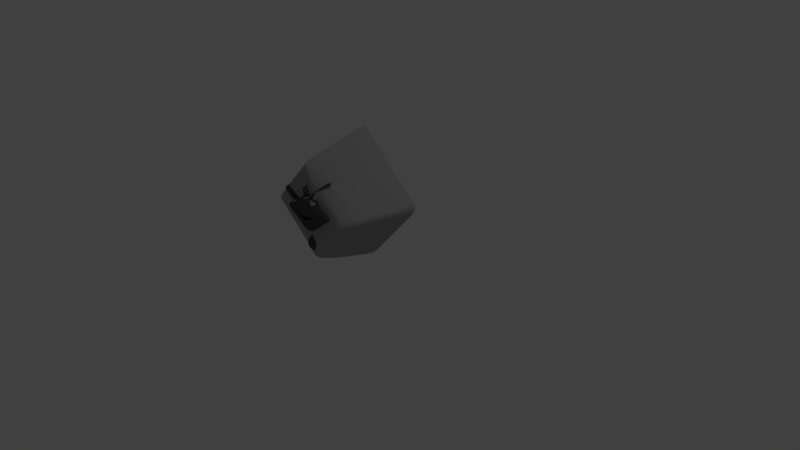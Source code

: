 # Source: ZeldaEyes2.blend  (saved by Blender 2.79.0; exported with 4.5.12 LTS)
import bpy
from mathutils import Matrix  # noqa: F401  (used for matrix-valued properties, if any)

bpy.ops.wm.read_factory_settings(use_empty=True)
scene = bpy.context.scene
scene.name = 'Scene'

# ---- collections
col_collection_1 = bpy.data.collections.new('Collection 1'); scene.collection.children.link(col_collection_1)

# ---- materials (node trees are filled in below, after node groups)
mat_material = bpy.data.materials.new('Material')
mat_material.alpha_threshold = 0.0
mat_material.diffuse_color = (0.3844, 0.3844, 0.3844, 1.0)
mat_material.roughness = 0.5
mat_material.line_color = (0.0, 0.0, 0.0, 1.0)
mat_material_001 = bpy.data.materials.new('Material.001')
mat_material_001.alpha_threshold = 0.0
mat_material_001.diffuse_color = (0.0, 0.0, 0.0, 1.0)
mat_material_001.roughness = 0.5
mat_material_002 = bpy.data.materials.new('Material.002')
mat_material_002.alpha_threshold = 0.0
mat_material_002.roughness = 0.5

# ---- material node trees
mat_material_002.use_nodes = True; mat_material_002.node_tree.nodes.clear()
_N = mat_material_002.node_tree.nodes; _L = mat_material_002.node_tree.links
n0 = _N.new('ShaderNodeOutputMaterial'); n0.name = 'Material Output'; n0.location = (300, 300)
n1 = _N.new('ShaderNodeBsdfDiffuse'); n1.name = 'Diffuse BSDF'; n1.location = (10, 300)
n1.inputs[0].default_value = (0.08001, 0.08001, 0.08001, 1.0)
_L.new(n1.outputs[0], n0.inputs[0])
n0.is_active_output = True

# ---- world
world_world = bpy.data.worlds.new('World'); scene.world = world_world
world_world.color = (0.05088, 0.05088, 0.05088)
world_world.use_sun_shadow = False
world_world.sun_shadow_jitter_overblur = 0.0
world_world.cycles.sampling_method = 'MANUAL'

# ---- cameras
cam_camera = bpy.data.cameras.new('Camera')
cam_camera.clip_end = 100.0
cam_camera.lens = 35.0
cam_camera.sensor_width = 32.0
cam_camera.sensor_height = 18.0
cam_camera.ortho_scale = 7.314
cam_camera.dof.focus_distance = 0.0

# ---- lights
light_lamp = bpy.data.lights.new('Lamp', 'POINT')
light_lamp.transmission_factor = 0.0
light_lamp.cutoff_distance = 30.0
light_lamp.energy = 100.0
light_lamp.shadow_buffer_clip_start = 1.001
light_lamp.shadow_soft_size = 0.1
light_lamp.shadow_maximum_resolution = 0.006
light_lamp.use_absolute_resolution = True

# ---- meshes
me_cube = bpy.data.meshes.new('Cube')
me_cube.from_pydata([(1.34, 1.0, -1.34), (1.0, -1.0, -1.0), (-1.0, -1.0, -1.0), (-1.34, 1.0, -1.34), (1.34, 1.0, 1.34), (1.0, -1.0, 1.0), (-1.0, -1.0, 1.0), (-1.34, 1.0, 1.34), (1.34, 1.0, 0.6185), (1.0, -1.0, 0.4617), (-1.0, -1.0, 0.4617), (-1.34, 1.0, 0.6185), (-0.6643, 1.0, -1.34), (-0.4958, -1.0, -1.0), (-0.6643, 1.0, 1.34), (-0.6546, -1.0, 1.005), (-0.6643, 1.0, 0.6185), (-0.3001, -1.0, 0.4345), (0.7979, 1.0, -1.34), (0.5956, -1.0, -1.0), (0.7979, 1.0, 1.34), (0.5956, -1.0, 1.0), (0.7979, 1.0, 0.6185), (0.565, -1.0, 0.7064), (1.34, 1.0, -0.6979), (1.0, -1.0, -0.5209), (-1.0, -1.0, -0.5209), (-1.34, 1.0, -0.6979), (-0.6542, -1.0, -0.5037), (-0.6643, 1.0, -0.6979), (0.7979, 1.0, -0.6979), (0.3859, -1.0, -0.3487), (-1.34, 1.0, -1.34), (-1.0, -1.0, -1.0), (-1.34, 1.0, 1.34), (-1.0, -1.0, 1.0), (-1.34, 1.0, 0.6185), (-0.9755, -1.0, 0.7833), (-1.0, -1.0, -0.5209), (-1.34, 1.0, -0.6979), (1.34, 1.0, -1.34), (-1.34, 1.0, -1.34), (1.34, 1.0, 1.34), (-1.34, 1.0, 1.34), (-1.34, 1.0, 0.6185), (1.34, 1.0, 0.6185), (-0.6643, 1.0, 1.34), (-0.6643, 1.0, -1.34), (0.7979, 1.0, -1.34), (0.7979, 1.0, 1.34), (1.34, 1.0, -0.6979), (-1.34, 1.0, -0.6979), (-1.34, 1.0, 1.34), (-1.34, 1.0, -1.34), (0.565, -1.178, 0.7064), (-0.3001, -1.178, 0.4345), (-0.6542, -1.178, -0.5037), (0.3859, -1.178, -0.3487), (1.34, 1.0, 0.6185), (1.0, -1.0, 0.4617), (-0.9822, -1.0, 0.8319), (-1.34, 1.0, 0.6185), (-0.6643, 1.0, 0.6185), (-0.3001, -1.0, 0.4345), (0.565, -1.0, 0.7064), (0.7979, 1.0, 0.6185), (-1.34, 1.0, 0.6185), (-0.9962, -1.0, 0.9195), (-1.34, 1.0, 0.6185), (1.34, 1.0, 0.6185), (-0.6643, 1.0, -1.34), (-0.4958, -1.0, -1.0), (-0.6643, 1.0, 1.34), (-0.7168, -1.0, 1.013), (-0.6643, 1.0, 0.6185), (-0.3001, -1.0, 0.4345), (-0.6542, -1.0, -0.5037), (-0.6643, 1.0, -0.6979), (-0.6643, 1.0, -1.34), (-0.6643, 1.0, 1.34), (-0.3001, -1.0, 0.4345), (-0.6643, 1.0, 0.6185), (-0.6542, -1.0, -0.5037), (0.3859, -1.0, -0.3487), (1.34, 1.0, -0.6979), (1.0, -1.0, -0.5209), (-1.0, -1.0, -0.5209), (-1.34, 1.0, -0.6979), (-0.6643, 1.0, -0.6979), (0.7979, 1.0, -0.6979), (-1.0, -1.0, -0.5209), (-1.34, 1.0, -0.6979), (-1.34, 1.0, -0.6979), (1.34, 1.0, -0.6979), (-0.6643, 1.0, -0.6979), (-0.6542, -1.0, -0.5037), (0.7979, 1.0, -1.34), (0.5956, -1.0, -1.0), (0.7979, 1.0, 1.34), (0.5956, -1.0, 1.0), (0.7979, 1.0, 0.6185), (0.565, -1.0, 0.7064), (0.3859, -1.0, -0.3487), (0.7979, 1.0, -0.6979), (0.7979, 1.0, 1.34), (0.7979, 1.0, -1.34), (0.7979, 1.0, 0.6185), (0.565, -1.0, 0.7064), (0.3859, -1.0, -0.3487), (0.7979, 1.0, -0.6979), (1.34, 1.0, 0.1884), (1.0, -1.0, 0.1406), (-1.0, -1.0, 0.1406), (-1.34, 1.0, 0.1884), (-0.6643, 1.0, 0.1884), (0.7979, 1.0, 0.1884), (-0.4158, -1.0, 0.128), (0.5065, -1.0, 0.3617), (-1.34, 1.0, 0.1884), (-1.0, -1.0, 0.1406), (1.34, 1.0, 0.1884), (-1.34, 1.0, 0.1884), (-0.4158, -1.178, 0.128), (0.5065, -1.178, 0.3617), (-0.4158, -1.0, 0.128), (-0.6643, 1.0, 0.1884), (0.7979, 1.0, 0.1884), (0.5065, -1.0, 0.3617), (-0.2385, 1.0, -1.34), (-0.178, -1.0, -1.0), (-0.2385, 1.0, 1.34), (-0.178, -1.0, 1.0), (-0.2385, 1.0, 0.6185), (-0.04821, -1.0, 0.5137), (-0.2385, 1.0, -0.6979), (-0.3513, -1.0, -0.4585), (-0.2385, 1.0, -1.34), (-0.2385, 1.0, 1.34), (-0.04821, -1.178, 0.5137), (-0.3513, -1.178, -0.4585), (-0.04821, -1.0, 0.5137), (-0.2385, 1.0, 0.6185), (-0.3513, -1.0, -0.4585), (-0.2385, 1.0, -0.6979), (0.08361, -1.317, 0.006863), (-0.2385, 1.0, 0.1884), (-0.5378, -1.0, -0.1954), (0.4448, -1.0, -0.00197), (-1.0, -1.0, -0.198), (1.34, 1.0, -0.2653), (-1.34, 1.0, -0.2653), (-0.5378, -1.178, -0.1954), (0.4448, -1.178, -0.00197), (-0.5378, -1.0, -0.1954), (0.4448, -1.0, -0.00197), (1.34, 1.0, -0.2653), (1.0, -1.0, -0.198), (-1.0, -1.0, -0.198), (-1.34, 1.0, -0.2653), (-0.6643, 1.0, -0.2653), (0.7979, 1.0, -0.2653), (-1.34, 1.0, -0.2653), (-0.6643, 1.0, -0.2653), (0.7979, 1.0, -0.2653), (-0.2517, -1.178, -0.139), (-0.2385, 1.0, -0.2653), (0.2937, 1.0, 1.34), (0.2937, 1.0, -1.34), (0.2192, -1.0, -1.0), (0.2937, 1.0, 1.34), (0.2192, -1.0, 1.0), (0.2937, 1.0, 0.6185), (0.2667, -1.0, 0.6127), (0.2937, 1.0, -0.6979), (0.02727, -1.0, -0.4021), (0.2937, 1.0, -1.34), (0.2667, -1.178, 0.6127), (0.02727, -1.178, -0.4021), (0.2667, -1.0, 0.6127), (0.2937, 1.0, 0.6185), (0.02727, -1.0, -0.4021), (0.2937, 1.0, -0.6979), (0.1884, -1.178, 0.2811), (0.2937, 1.0, 0.1884), (0.2937, 1.0, -0.2653), (0.1059, -1.178, -0.06866), (-0.575, -1.0, -0.7518), (0.4908, -1.0, -0.6744), (-1.0, -1.0, -0.7605), (-1.34, 1.0, -1.019), (1.34, 1.0, -1.019), (-0.575, -1.0, -0.7518), (1.34, 1.0, -1.019), (1.0, -1.0, -0.7605), (-1.0, -1.0, -0.7605), (-1.34, 1.0, -1.019), (-0.6643, 1.0, -1.019), (0.7979, 1.0, -1.019), (-1.34, 1.0, -1.019), (-0.6643, 1.0, -1.019), (0.4908, -1.0, -0.6744), (0.7979, 1.0, -1.019), (-0.2647, -1.0, -0.7293), (-0.2385, 1.0, -1.019), (0.2937, 1.0, -1.019), (0.1232, -1.0, -0.7011), (1.069, 1.0, 1.34), (1.069, 1.0, -1.34), (0.7978, -1.0, -1.0), (1.069, 1.0, 1.34), (0.7978, -1.0, 1.0), (1.069, 1.0, 0.6185), (0.7825, -1.0, 0.584), (0.693, -1.0, -0.4348), (1.069, 1.0, -0.6979), (1.069, 1.0, -1.34), (1.069, 1.0, 0.6185), (0.7825, -1.0, 0.584), (0.693, -1.0, -0.4348), (1.069, 1.0, -0.6979), (0.7532, -1.0, 0.2511), (1.069, 1.0, 0.1884), (0.7224, -1.0, -0.1), (1.069, 1.0, -0.2653), (1.069, 1.0, -1.019), (0.7454, -1.0, -0.7174), (0.693, -1.155, -0.4348), (0.3859, -1.155, -0.3487), (0.4908, -1.155, -0.6744), (0.7454, -1.155, -0.7174), (1.34, 1.0, -0.03847), (1.0, -1.0, -0.02871), (-1.0, -1.0, -0.02871), (-1.34, 1.0, -0.03847), (-0.6643, 1.0, -0.03847), (0.7979, 1.0, -0.03847), (-1.34, 1.0, -0.03847), (-0.6643, 1.0, -0.03847), (0.7979, 1.0, -0.03847), (-0.2385, 1.0, -0.03847), (-0.4768, -1.0, -0.03369), (0.4756, -1.0, 0.1799), (-1.01, -1.0, -0.1948), (1.34, 1.0, -0.03847), (-1.34, 1.0, -0.03847), (-0.4768, -1.178, -0.03369), (0.4756, -1.178, 0.1799), (-0.4768, -1.0, -0.03369), (0.4756, -1.0, 0.1799), (0.03308, -1.255, -0.04851), (0.2937, 1.0, -0.03847), (0.1472, -1.178, 0.1062), (1.069, 1.0, -0.03847), (0.7378, -1.0, 0.07557), (1.34, 1.0, 0.2867), (1.0, -1.0, 0.214), (-1.0, -1.0, 0.214), (-1.34, 1.0, 0.2867), (-0.6643, 1.0, 0.2867), (0.7979, 1.0, 0.2867), (-1.34, 1.0, 0.2867), (-0.6643, 1.0, 0.2867), (0.7979, 1.0, 0.2867), (-0.3893, -1.0, 0.198), (0.5198, -1.0, 0.4405), (-0.9964, -1.0, 0.3874), (1.34, 1.0, 0.2867), (-1.34, 1.0, 0.2867), (-0.3893, -1.178, 0.198), (0.5198, -1.178, 0.4405), (-0.3893, -1.0, 0.198), (0.5198, -1.0, 0.4405), (-0.2385, 1.0, 0.2867), (0.08484, -1.311, 0.08512), (0.2063, -1.178, 0.3569), (0.2937, 1.0, 0.2867), (1.069, 1.0, 0.2867), (0.7599, -1.0, 0.3272), (-0.9926, 1.0, -1.34), (-0.7409, -1.0, -1.0), (-0.9926, 1.0, 1.34), (-0.7409, -1.0, 1.0), (-0.9926, 1.0, 0.6185), (-0.6333, -1.0, 0.563), (-0.8223, -1.0, -0.5121), (-0.9926, 1.0, -0.6979), (-0.9926, 1.0, -1.34), (-0.5976, -1.0, 0.5946), (-0.9926, 1.0, 0.6185), (-0.9926, 1.0, 1.34), (-0.9926, 1.0, -0.6979), (-0.8223, -1.0, -0.5121), (-0.6998, -1.0, 0.1341), (-0.9926, 1.0, 0.1884), (-0.7625, -1.0, -0.1967), (-0.9926, 1.0, -0.2653), (-0.7816, -1.0, -0.756), (-0.9926, 1.0, -1.019), (-0.9926, 1.0, -0.03847), (-0.7361, -1.0, -0.112), (-0.9926, 1.0, 0.2867), (-0.6188, -0.9848, 0.5492), (-0.416, 1.0, -1.34), (-0.3105, -1.0, -1.0), (-0.416, 1.0, 1.34), (-0.2003, -0.9876, 0.9905), (-0.416, 1.0, 0.6185), (-0.1532, -1.0, 0.4807), (-0.416, 1.0, -0.6979), (-0.4776, -1.0, -0.4774), (-0.416, 1.0, -1.34), (-0.1532, -1.178, 0.4807), (-0.4776, -1.178, -0.4774), (-0.1532, -1.0, 0.4807), (-0.416, 1.0, 0.6185), (-0.4776, -1.0, -0.4774), (-0.416, 1.0, -0.6979), (-0.2592, -1.178, 0.1677), (-0.416, 1.0, 0.1884), (-0.416, 1.0, 1.34), (-0.371, -1.178, -0.1625), (-0.416, 1.0, -0.2653), (-0.394, -1.0, -0.7387), (-0.416, 1.0, -1.019), (-0.416, 1.0, -0.03847), (-0.3151, -1.178, 0.002568), (-0.416, 1.0, 0.2867), (-0.235, -1.178, 0.2392), (-1.013, -1.151, -0.1969), (-1.003, -1.151, -0.2001), (-0.48, -1.151, -0.03581), (-0.541, -1.151, -0.1975), (-0.7657, -1.151, -0.1988), (-0.7392, -1.151, -0.1141), (-0.3033, -1.151, 0.4324), (-0.3925, -1.151, 0.1959), (-0.6365, -1.151, 0.5609), (-0.622, -1.136, 0.5471), (-0.1973, -1.201, 0.9991), (-0.06745, -1.201, 0.5128), (-0.2196, -1.188, 0.9895), (-0.1725, -1.201, 0.4798)], [], [(53, 33, 2, 41), (52, 43, 6, 35), (69, 42, 5, 59), (67, 35, 6, 60), (68, 43, 7, 61), (198, 32, 3, 195), (66, 36, 11, 61), (267, 44, 11, 257), (265, 37, 10, 256), (266, 45, 9, 255), (307, 17, 55, 311), (314, 306, 16, 62), (323, 302, 12, 196), (313, 305, 15, 63), (319, 46, 15, 305), (310, 303, 13, 47), (105, 97, 19, 48), (104, 49, 21, 99), (107, 99, 21, 64), (201, 96, 18, 197), (106, 100, 22, 65), (271, 101, 23, 264), (108, 102, 31, 83), (163, 103, 30, 160), (321, 308, 29, 159), (315, 309, 28, 82), (93, 50, 25, 85), (90, 38, 26, 86), (92, 51, 27, 87), (161, 39, 27, 158), (295, 285, 39, 161), (291, 284, 38, 90), (301, 283, 37, 265), (288, 282, 36, 66), (297, 278, 32, 198), (287, 281, 35, 67), (289, 52, 35, 281), (286, 279, 33, 53), (278, 286, 53, 32), (280, 34, 52, 289), (86, 26, 51, 92), (84, 24, 50, 93), (98, 20, 49, 104), (96, 105, 48, 18), (302, 310, 47, 12), (304, 14, 46, 319), (254, 8, 45, 266), (256, 10, 44, 267), (60, 6, 43, 68), (58, 4, 42, 69), (34, 7, 43, 52), (32, 53, 41, 3), (327, 311, 55, 268), (146, 28, 56, 151), (174, 31, 57, 177), (264, 23, 54, 269), (8, 58, 69, 45), (10, 60, 68, 44), (283, 287, 67, 37), (280, 288, 66, 34), (98, 106, 65, 20), (101, 107, 64, 23), (307, 313, 63, 17), (304, 314, 62, 14), (34, 66, 61, 7), (44, 68, 61, 11), (37, 67, 60, 10), (45, 69, 59, 9), (14, 62, 81, 72), (17, 63, 80, 75), (14, 72, 79, 46), (12, 47, 78, 70), (47, 13, 71, 78), (46, 79, 73, 15), (63, 15, 73, 80), (196, 12, 70, 199), (62, 16, 74, 81), (263, 17, 75, 270), (82, 28, 76, 95), (159, 29, 77, 162), (186, 82, 95, 191), (29, 88, 94, 77), (192, 84, 93, 190), (194, 86, 92, 189), (285, 290, 91, 39), (296, 291, 90, 188), (189, 92, 87, 195), (188, 90, 86, 194), (190, 93, 85, 193), (322, 315, 82, 186), (200, 108, 83, 187), (103, 109, 89, 30), (308, 316, 88, 29), (39, 91, 87, 27), (214, 219, 109, 103), (108, 200, 228, 227), (212, 217, 107, 101), (209, 216, 106, 98), (207, 215, 105, 96), (209, 98, 104, 206), (223, 214, 103, 163), (218, 213, 102, 108), (277, 212, 101, 271), (216, 211, 100, 106), (224, 207, 96, 201), (217, 210, 99, 107), (206, 104, 99, 210), (215, 208, 97, 105), (253, 220, 127, 248), (276, 221, 126, 262), (258, 114, 125, 261), (240, 116, 124, 247), (241, 117, 123, 246), (263, 116, 122, 268), (325, 317, 122, 245), (232, 112, 121, 244), (230, 110, 120, 243), (299, 292, 119, 242), (300, 293, 118, 260), (260, 118, 113, 257), (326, 318, 114, 258), (262, 126, 115, 259), (248, 127, 117, 241), (243, 120, 111, 231), (242, 119, 112, 232), (244, 121, 113, 233), (275, 183, 145, 272), (251, 182, 144, 249), (173, 181, 143, 134), (205, 180, 142, 202), (169, 179, 141, 130), (172, 178, 140, 133), (309, 135, 139, 312), (274, 176, 138, 273), (169, 130, 137, 166), (167, 175, 136, 128), (180, 174, 135, 142), (184, 173, 134, 165), (175, 168, 129, 136), (166, 137, 131, 170), (178, 170, 131, 140), (204, 167, 128, 203), (179, 171, 132, 141), (172, 133, 138, 176), (250, 184, 165, 239), (177, 185, 164, 139), (51, 150, 158, 27), (38, 148, 157, 26), (50, 149, 156, 25), (102, 154, 147, 31), (284, 294, 148, 38), (24, 155, 149, 50), (26, 157, 150, 51), (312, 320, 151, 56), (31, 147, 152, 57), (28, 146, 153, 76), (213, 222, 154, 102), (252, 223, 163, 238), (234, 159, 162, 237), (240, 146, 151, 245), (298, 295, 161, 236), (236, 161, 158, 233), (324, 321, 159, 234), (238, 163, 160, 235), (57, 152, 185, 177), (235, 160, 184, 250), (23, 172, 176, 54), (65, 22, 171, 179), (197, 18, 167, 204), (64, 21, 170, 178), (49, 166, 170, 21), (48, 19, 168, 175), (160, 30, 173, 184), (83, 31, 174, 180), (18, 48, 175, 167), (20, 169, 166, 49), (269, 54, 176, 274), (23, 64, 178, 172), (20, 65, 179, 169), (187, 83, 180, 205), (30, 89, 181, 173), (246, 123, 182, 251), (259, 115, 183, 275), (135, 174, 177, 139), (19, 187, 205, 168), (89, 197, 204, 181), (181, 204, 203, 143), (168, 205, 202, 129), (219, 224, 201, 109), (208, 225, 200, 97), (97, 200, 187, 19), (303, 322, 186, 13), (40, 190, 193, 1), (33, 188, 194, 2), (41, 189, 195, 3), (279, 296, 188, 33), (2, 194, 189, 41), (0, 192, 190, 40), (13, 186, 191, 71), (88, 196, 199, 94), (290, 297, 198, 91), (109, 201, 197, 89), (316, 323, 196, 88), (91, 198, 195, 87), (1, 193, 225, 208), (84, 192, 224, 219), (230, 155, 223, 252), (25, 156, 222, 213), (254, 110, 221, 276), (231, 111, 220, 253), (40, 1, 208, 215), (42, 206, 210, 5), (59, 5, 210, 217), (192, 0, 207, 224), (58, 8, 211, 216), (255, 9, 212, 277), (85, 25, 213, 218), (155, 24, 214, 223), (4, 209, 206, 42), (0, 40, 215, 207), (4, 58, 216, 209), (9, 59, 217, 212), (193, 85, 218, 225), (24, 84, 219, 214), (229, 226, 227, 228), (200, 225, 229, 228), (225, 218, 226, 229), (218, 108, 227, 226), (156, 231, 253, 222), (110, 230, 252, 221), (152, 246, 251, 185), (115, 235, 250, 183), (126, 238, 235, 115), (318, 324, 234, 114), (118, 236, 233, 113), (293, 298, 236, 118), (116, 240, 245, 122), (114, 234, 237, 125), (221, 252, 238, 126), (183, 250, 239, 145), (185, 251, 249, 164), (150, 244, 233, 158), (148, 242, 232, 157), (149, 243, 231, 156), (154, 248, 241, 147), (153, 247, 330, 331), (155, 230, 243, 149), (157, 232, 244, 150), (320, 325, 245, 151), (147, 241, 246, 152), (146, 240, 247, 153), (222, 253, 248, 154), (111, 255, 277, 220), (8, 254, 276, 211), (22, 259, 275, 171), (123, 269, 274, 182), (182, 274, 273, 144), (171, 275, 272, 132), (100, 262, 259, 22), (306, 326, 258, 16), (36, 260, 257, 11), (282, 300, 260, 36), (17, 263, 268, 55), (16, 258, 261, 74), (211, 276, 262, 100), (220, 277, 271, 127), (116, 263, 270, 124), (117, 264, 269, 123), (317, 327, 268, 122), (112, 256, 267, 121), (110, 254, 266, 120), (292, 301, 265, 119), (127, 271, 264, 117), (120, 266, 255, 111), (119, 265, 256, 112), (121, 267, 257, 113), (124, 270, 301, 292), (74, 261, 300, 282), (283, 301, 337, 336), (125, 237, 298, 293), (94, 199, 297, 290), (71, 191, 296, 279), (237, 162, 295, 298), (76, 153, 294, 284), (261, 125, 293, 300), (247, 124, 292, 299), (191, 95, 291, 296), (77, 94, 290, 285), (72, 81, 288, 280), (75, 80, 287, 283), (72, 280, 289, 79), (70, 78, 286, 278), (78, 71, 279, 286), (79, 289, 281, 73), (80, 73, 281, 287), (199, 70, 278, 297), (81, 74, 282, 288), (247, 299, 333, 330), (95, 76, 284, 291), (162, 77, 285, 295), (144, 273, 327, 317), (132, 272, 326, 306), (164, 249, 325, 320), (145, 239, 324, 318), (143, 203, 323, 316), (129, 202, 322, 303), (239, 165, 321, 324), (139, 164, 320, 312), (28, 309, 312, 56), (272, 145, 318, 326), (249, 144, 317, 325), (134, 143, 316, 308), (202, 142, 315, 322), (130, 141, 314, 304), (133, 140, 313, 307), (273, 138, 311, 327), (130, 304, 319, 137), (128, 136, 310, 302), (142, 135, 309, 315), (165, 134, 308, 321), (136, 129, 303, 310), (137, 319, 305, 131), (305, 313, 341, 340), (203, 128, 302, 323), (141, 132, 306, 314), (133, 307, 311, 138), (332, 333, 328, 329), (331, 330, 333, 332), (335, 334, 336, 337), (75, 283, 336, 334), (270, 75, 334, 335), (294, 153, 331, 332), (301, 270, 335, 337), (299, 242, 328, 333), (242, 148, 329, 328), (148, 294, 332, 329), (339, 338, 340, 341), (313, 140, 339, 341), (140, 131, 338, 339), (131, 305, 340, 338)])
me_cube.polygons.foreach_set('material_index', [0, 0, 0, 0, 0, 0, 0, 0, 0, 0, 2, 0, 0, 0, 0, 0, 0, 0, 0, 0, 0, 0, 0, 0, 0, 0, 0, 0, 0, 0, 0, 0, 0, 0, 0, 0, 0, 0, 0, 0, 0, 0, 0, 0, 0, 0, 0, 0, 0, 0, 0, 0, 2, 2, 2, 2, 0, 0, 0, 0, 0, 0, 2, 0, 0, 0, 0, 0, 0, 0, 0, 0, 0, 0, 0, 0, 0, 2, 0, 0, 0, 0, 0, 0, 0, 0, 0, 0, 0, 0, 0, 0, 0, 0, 0, 2, 0, 0, 0, 0, 0, 0, 0, 0, 0, 0, 0, 0, 0, 0, 0, 2, 2, 2, 2, 0, 0, 0, 0, 0, 0, 0, 0, 0, 0, 0, 0, 1, 0, 0, 0, 0, 2, 2, 0, 0, 0, 0, 0, 0, 0, 0, 0, 2, 0, 2, 0, 0, 0, 0, 0, 0, 0, 2, 2, 0, 0, 0, 0, 0, 0, 0, 0, 0, 2, 0, 2, 0, 0, 0, 0, 0, 0, 0, 0, 0, 2, 0, 0, 0, 0, 2, 0, 2, 0, 0, 0, 0, 0, 0, 0, 0, 0, 0, 0, 0, 0, 0, 0, 0, 0, 0, 0, 0, 0, 0, 0, 0, 0, 0, 0, 0, 0, 0, 0, 0, 0, 0, 0, 0, 0, 0, 0, 0, 2, 2, 2, 2, 0, 0, 2, 0, 0, 0, 0, 0, 2, 0, 0, 0, 1, 0, 0, 0, 0, 2, 0, 0, 2, 2, 2, 0, 0, 0, 0, 2, 2, 0, 0, 0, 0, 0, 0, 0, 0, 0, 2, 2, 2, 0, 0, 0, 0, 0, 0, 0, 0, 0, 0, 0, 0, 0, 0, 0, 0, 0, 0, 0, 0, 0, 0, 0, 0, 0, 0, 0, 0, 2, 0, 0, 2, 0, 2, 0, 0, 0, 0, 2, 2, 0, 2, 0, 0, 0, 2, 2, 0, 0, 0, 0, 0, 0, 2, 0, 0, 0, 2, 2, 2, 2, 2, 2, 2, 2, 0, 2, 2, 2, 0, 2])
me_cube.materials.append(mat_material)
me_cube.materials.append(mat_material_001)
me_cube.materials.append(mat_material_002)
me_cube.use_remesh_preserve_volume = False
me_cube.use_remesh_preserve_attributes = False
me_cube.use_mirror_vertex_groups = False
me_cube.update()

# ---- objects
ob_cube = bpy.data.objects.new('Cube', me_cube)
ob_lamp = bpy.data.objects.new('Lamp', light_lamp)
ob_camera = bpy.data.objects.new('Camera', cam_camera)

# ---- transforms, parenting, visibility, modifiers, constraints
ob_cube.location = (-0.5455, -7.387e-08, 0.5498)
ob_cube.rotation_euler = (4.506e-08, 0.7244, 1.189e-07)
ob_cube.scale = (0.4971, 0.4971, 0.4971)
ob_cube.lock_rotations_4d = False
ob_cube.empty_display_type = 'ARROWS'
ob_cube.lineart.crease_threshold = 0.0
_m = ob_cube.modifiers.new('Subsurf', 'SUBSURF')
_m.uv_smooth = 'PRESERVE_CORNERS'
_m.quality = 2
_m.show_only_control_edges = False
ob_lamp.location = (4.076, 1.005, 5.904)
ob_lamp.rotation_euler = (0.6503, 0.05522, 1.866)
ob_lamp.lock_rotations_4d = False
ob_lamp.empty_display_type = 'ARROWS'
ob_lamp.color = (0.0, 0.0, 0.0, 0.0)
ob_lamp.lineart.crease_threshold = 0.0
ob_camera.location = (7.481, -6.508, 5.344)
ob_camera.rotation_euler = (1.109, 0.0, 0.8149)
ob_camera.lock_rotations_4d = False
ob_camera.empty_display_type = 'ARROWS'
ob_camera.color = (0.0, 0.0, 0.0, 0.0)
ob_camera.display_type = 'WIRE'
ob_camera.lineart.crease_threshold = 0.0

# ---- collection membership
col_collection_1.objects.link(ob_cube)
col_collection_1.objects.link(ob_lamp)
col_collection_1.objects.link(ob_camera)

# ---- scene / render settings (as saved in the file)
scene.camera = ob_camera
scene.frame_start = 1; scene.frame_end = 250; scene.frame_set(1)
scene.render.engine = 'CYCLES'
scene.render.resolution_percentage = 50
scene.render.dither_intensity = 0.0
scene.cycles.use_denoising = False
scene.cycles.samples = 128
scene.cycles.sampling_pattern = 'TABULATED_SOBOL'
scene.cycles.use_adaptive_sampling = False
scene.cycles.use_light_tree = False
scene.cycles.blur_glossy = 0.0
scene.cycles.sample_clamp_indirect = 0.0
scene.view_settings.view_transform = 'Standard'
bpy.context.view_layer.update()
